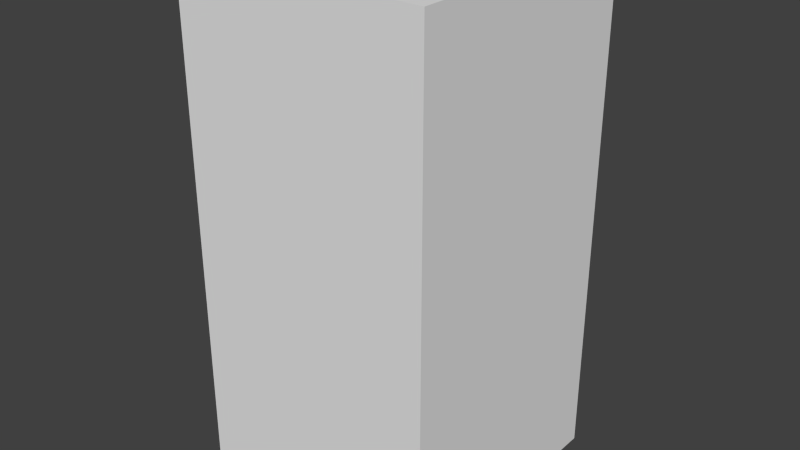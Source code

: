 # Source: greyMonsterFour.blend  (saved by Blender 2.68.0; exported with 4.5.12 LTS)
import bpy
from mathutils import Matrix  # noqa: F401  (used for matrix-valued properties, if any)

bpy.ops.wm.read_factory_settings(use_empty=True)
scene = bpy.context.scene
scene.name = 'Scene'

# ---- collections
col_collection_1 = bpy.data.collections.new('Collection 1'); scene.collection.children.link(col_collection_1)

# ---- world
world_world = bpy.data.worlds.new('World'); scene.world = world_world
world_world.color = (0.05088, 0.05088, 0.05088)
world_world.use_sun_shadow = False
world_world.sun_shadow_jitter_overblur = 0.0
world_world.cycles.sampling_method = 'MANUAL'
world_world.cycles.sample_map_resolution = 256

# ---- meshes
me_greymonsterfour = bpy.data.meshes.new('greyMonsterFour')
me_greymonsterfour.from_pydata([(-0.5, -0.5, -1.0), (-0.5, 0.5, -1.0), (0.5, 0.5, -1.0), (0.5, -0.5, -1.0), (-0.5, -0.5, 1.0), (-0.5, 0.5, 1.0), (0.5, 0.5, 1.0), (0.5, -0.5, 1.0)], [], [(4, 5, 1, 0), (5, 6, 2, 1), (6, 7, 3, 2), (7, 4, 0, 3), (0, 1, 2, 3), (7, 6, 5, 4)])
me_greymonsterfour.use_remesh_preserve_volume = False
me_greymonsterfour.use_remesh_preserve_attributes = False
me_greymonsterfour.use_mirror_vertex_groups = False
me_greymonsterfour.update()

# ---- objects
ob_greymonsterfour = bpy.data.objects.new('greyMonsterFour', me_greymonsterfour)

# ---- transforms, parenting, visibility, modifiers, constraints
ob_greymonsterfour.location = (0.0, 0.0, 0.0)
ob_greymonsterfour.lineart.crease_threshold = 0.0

# ---- collection membership
col_collection_1.objects.link(ob_greymonsterfour)

# ---- scene / render settings (as saved in the file)
scene.frame_start = 1; scene.frame_end = 250; scene.frame_set(1)
scene.render.engine = 'BLENDER_EEVEE_NEXT'
scene.render.image_settings.color_mode = 'RGB'
scene.render.image_settings.compression = 90
scene.render.resolution_percentage = 50
scene.render.dither_intensity = 0.0
scene.cycles.use_denoising = False
scene.cycles.samples = 10
scene.cycles.sampling_pattern = 'TABULATED_SOBOL'
scene.cycles.light_sampling_threshold = 0.0
scene.cycles.use_adaptive_sampling = False
scene.cycles.use_light_tree = False
scene.cycles.blur_glossy = 0.0
scene.cycles.volume_bounces = 1
scene.cycles.pixel_filter_type = 'GAUSSIAN'
scene.cycles.sample_clamp_indirect = 0.0
scene.view_settings.view_transform = 'Standard'
bpy.context.view_layer.update()

# ---- added for rendering (the .blend has no active camera and no usable light): camera, sun
cam_auto = bpy.data.cameras.new('AutoCamera')
cam_auto.lens = 50.0
cam_auto.sensor_width = 36.0
cam_auto.clip_end = 1000.0
ob_auto_camera = bpy.data.objects.new('AutoCamera', cam_auto)
scene.collection.objects.link(ob_auto_camera)
ob_auto_camera.location = (2.26633, -2.71959, 1.81306)
ob_auto_camera.rotation_euler = (1.09748, -7.21219e-08, 0.694738)
scene.camera = ob_auto_camera
light_auto_sun = bpy.data.lights.new('AutoSun', 'SUN')
light_auto_sun.energy = 3.0
light_auto_sun.angle = 0.0523599
ob_auto_sun = bpy.data.objects.new('AutoSun', light_auto_sun)
scene.collection.objects.link(ob_auto_sun)
ob_auto_sun.rotation_euler = (0.872665, 0.174533, 0.523599)
bpy.context.view_layer.update()
